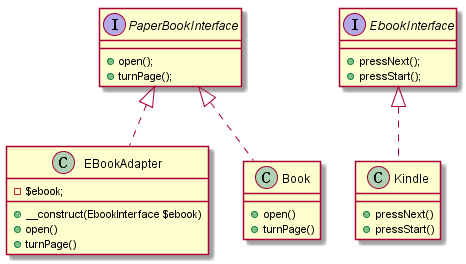

The diagram above was rendered by PlantUML. Its source (embedded in the PNG):
@startuml
interface PaperBookInterface{
    + open();
    + turnPage();
}

class EBookAdapter implements PaperBookInterface{
    - $ebook;
    + __construct(EbookInterface $ebook)
    + open()
    + turnPage()
}
interface EbookInterface{
    + pressNext();
    + pressStart();
}

class Book implements PaperBookInterface{
    + open()
    + turnPage()
}

class Kindle implements EbookInterface{
    + pressNext()
    + pressStart()
}
@enduml